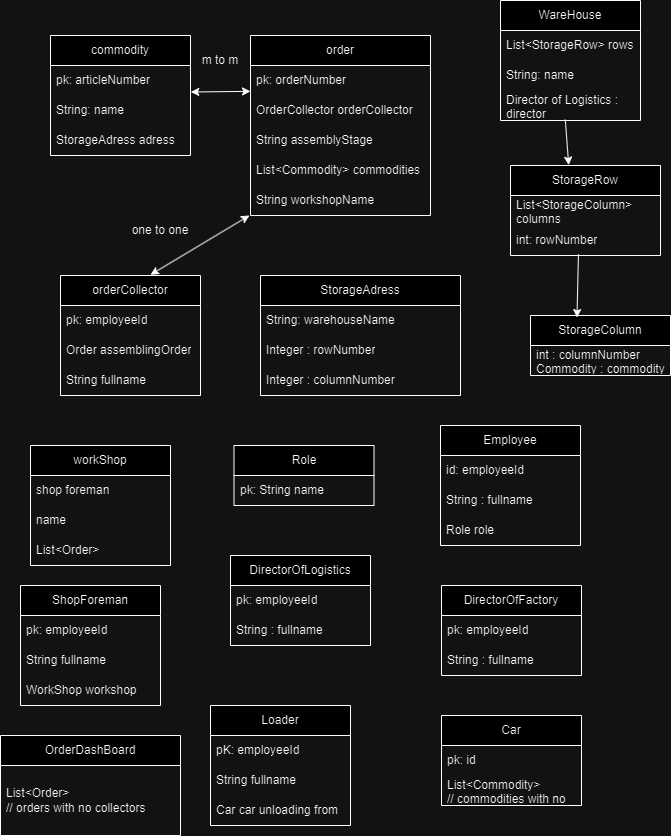

The diagram above was exported from draw.io. Its source (the exported page's mxGraphModel, read from the mxfile embedded in the PNG):
<mxGraphModel dx="1434" dy="738" grid="1" gridSize="10" guides="1" tooltips="1" connect="1" arrows="1" fold="1" page="1" pageScale="1" pageWidth="827" pageHeight="1169" math="0" shadow="0">
  <root>
    <mxCell id="0" />
    <mxCell id="1" parent="0" />
    <object label="commodity" wdfwdf="" dsf="" id="NpOcRpUcxsEzSsWE1pgx-1">
      <mxCell style="swimlane;fontStyle=0;childLayout=stackLayout;horizontal=1;startSize=30;horizontalStack=0;resizeParent=1;resizeParentMax=0;resizeLast=0;collapsible=1;marginBottom=0;whiteSpace=wrap;html=1;" vertex="1" parent="1">
        <mxGeometry x="90" y="140" width="140" height="120" as="geometry">
          <mxRectangle x="90" y="140" width="100" height="30" as="alternateBounds" />
        </mxGeometry>
      </mxCell>
    </object>
    <mxCell id="NpOcRpUcxsEzSsWE1pgx-2" value="pk: articleNumber" style="text;strokeColor=none;fillColor=none;align=left;verticalAlign=middle;spacingLeft=4;spacingRight=4;overflow=hidden;points=[[0,0.5],[1,0.5]];portConstraint=eastwest;rotatable=0;whiteSpace=wrap;html=1;" vertex="1" parent="NpOcRpUcxsEzSsWE1pgx-1">
      <mxGeometry y="30" width="140" height="30" as="geometry" />
    </mxCell>
    <mxCell id="NpOcRpUcxsEzSsWE1pgx-3" value="String: name" style="text;strokeColor=none;fillColor=none;align=left;verticalAlign=middle;spacingLeft=4;spacingRight=4;overflow=hidden;points=[[0,0.5],[1,0.5]];portConstraint=eastwest;rotatable=0;whiteSpace=wrap;html=1;" vertex="1" parent="NpOcRpUcxsEzSsWE1pgx-1">
      <mxGeometry y="60" width="140" height="30" as="geometry" />
    </mxCell>
    <mxCell id="NpOcRpUcxsEzSsWE1pgx-46" value="StorageAdress adress" style="text;strokeColor=none;fillColor=none;align=left;verticalAlign=middle;spacingLeft=4;spacingRight=4;overflow=hidden;points=[[0,0.5],[1,0.5]];portConstraint=eastwest;rotatable=0;whiteSpace=wrap;html=1;" vertex="1" parent="NpOcRpUcxsEzSsWE1pgx-1">
      <mxGeometry y="90" width="140" height="30" as="geometry" />
    </mxCell>
    <mxCell id="NpOcRpUcxsEzSsWE1pgx-5" value="order" style="swimlane;fontStyle=0;childLayout=stackLayout;horizontal=1;startSize=30;horizontalStack=0;resizeParent=1;resizeParentMax=0;resizeLast=0;collapsible=1;marginBottom=0;whiteSpace=wrap;html=1;" vertex="1" parent="1">
      <mxGeometry x="290" y="140" width="180" height="180" as="geometry" />
    </mxCell>
    <mxCell id="NpOcRpUcxsEzSsWE1pgx-6" value="pk: orderNumber" style="text;strokeColor=none;fillColor=none;align=left;verticalAlign=middle;spacingLeft=4;spacingRight=4;overflow=hidden;points=[[0,0.5],[1,0.5]];portConstraint=eastwest;rotatable=0;whiteSpace=wrap;html=1;" vertex="1" parent="NpOcRpUcxsEzSsWE1pgx-5">
      <mxGeometry y="30" width="180" height="30" as="geometry" />
    </mxCell>
    <mxCell id="NpOcRpUcxsEzSsWE1pgx-43" value="OrderCollector orderCollector" style="text;strokeColor=none;fillColor=none;align=left;verticalAlign=middle;spacingLeft=4;spacingRight=4;overflow=hidden;points=[[0,0.5],[1,0.5]];portConstraint=eastwest;rotatable=0;whiteSpace=wrap;html=1;" vertex="1" parent="NpOcRpUcxsEzSsWE1pgx-5">
      <mxGeometry y="60" width="180" height="30" as="geometry" />
    </mxCell>
    <mxCell id="NpOcRpUcxsEzSsWE1pgx-44" value="String assemblyStage" style="text;strokeColor=none;fillColor=none;align=left;verticalAlign=middle;spacingLeft=4;spacingRight=4;overflow=hidden;points=[[0,0.5],[1,0.5]];portConstraint=eastwest;rotatable=0;whiteSpace=wrap;html=1;" vertex="1" parent="NpOcRpUcxsEzSsWE1pgx-5">
      <mxGeometry y="90" width="180" height="30" as="geometry" />
    </mxCell>
    <mxCell id="NpOcRpUcxsEzSsWE1pgx-45" value="List&amp;lt;Commodity&amp;gt; commodities" style="text;strokeColor=none;fillColor=none;align=left;verticalAlign=middle;spacingLeft=4;spacingRight=4;overflow=hidden;points=[[0,0.5],[1,0.5]];portConstraint=eastwest;rotatable=0;whiteSpace=wrap;html=1;" vertex="1" parent="NpOcRpUcxsEzSsWE1pgx-5">
      <mxGeometry y="120" width="180" height="30" as="geometry" />
    </mxCell>
    <mxCell id="NpOcRpUcxsEzSsWE1pgx-67" value="String workshopName" style="text;strokeColor=none;fillColor=none;align=left;verticalAlign=middle;spacingLeft=4;spacingRight=4;overflow=hidden;points=[[0,0.5],[1,0.5]];portConstraint=eastwest;rotatable=0;whiteSpace=wrap;html=1;" vertex="1" parent="NpOcRpUcxsEzSsWE1pgx-5">
      <mxGeometry y="150" width="180" height="30" as="geometry" />
    </mxCell>
    <mxCell id="NpOcRpUcxsEzSsWE1pgx-33" value="m to m" style="text;html=1;align=center;verticalAlign=middle;whiteSpace=wrap;rounded=0;" vertex="1" parent="1">
      <mxGeometry x="230" y="150" width="60" height="30" as="geometry" />
    </mxCell>
    <mxCell id="NpOcRpUcxsEzSsWE1pgx-34" value="orderCollector" style="swimlane;fontStyle=0;childLayout=stackLayout;horizontal=1;startSize=30;horizontalStack=0;resizeParent=1;resizeParentMax=0;resizeLast=0;collapsible=1;marginBottom=0;whiteSpace=wrap;html=1;" vertex="1" parent="1">
      <mxGeometry x="100" y="380" width="140" height="120" as="geometry" />
    </mxCell>
    <mxCell id="NpOcRpUcxsEzSsWE1pgx-35" value="pk: employeeId" style="text;strokeColor=none;fillColor=none;align=left;verticalAlign=middle;spacingLeft=4;spacingRight=4;overflow=hidden;points=[[0,0.5],[1,0.5]];portConstraint=eastwest;rotatable=0;whiteSpace=wrap;html=1;" vertex="1" parent="NpOcRpUcxsEzSsWE1pgx-34">
      <mxGeometry y="30" width="140" height="30" as="geometry" />
    </mxCell>
    <mxCell id="NpOcRpUcxsEzSsWE1pgx-36" value="Order assemblingOrder" style="text;strokeColor=none;fillColor=none;align=left;verticalAlign=middle;spacingLeft=4;spacingRight=4;overflow=hidden;points=[[0,0.5],[1,0.5]];portConstraint=eastwest;rotatable=0;whiteSpace=wrap;html=1;" vertex="1" parent="NpOcRpUcxsEzSsWE1pgx-34">
      <mxGeometry y="60" width="140" height="30" as="geometry" />
    </mxCell>
    <mxCell id="NpOcRpUcxsEzSsWE1pgx-37" value="String fullname" style="text;strokeColor=none;fillColor=none;align=left;verticalAlign=middle;spacingLeft=4;spacingRight=4;overflow=hidden;points=[[0,0.5],[1,0.5]];portConstraint=eastwest;rotatable=0;whiteSpace=wrap;html=1;" vertex="1" parent="NpOcRpUcxsEzSsWE1pgx-34">
      <mxGeometry y="90" width="140" height="30" as="geometry" />
    </mxCell>
    <mxCell id="NpOcRpUcxsEzSsWE1pgx-38" value="" style="endArrow=classic;startArrow=classic;html=1;rounded=0;exitX=1.002;exitY=0.884;exitDx=0;exitDy=0;exitPerimeter=0;entryX=0;entryY=0.861;entryDx=0;entryDy=0;entryPerimeter=0;" edge="1" parent="1" source="NpOcRpUcxsEzSsWE1pgx-2" target="NpOcRpUcxsEzSsWE1pgx-6">
      <mxGeometry width="50" height="50" relative="1" as="geometry">
        <mxPoint x="340" y="320" as="sourcePoint" />
        <mxPoint x="390" y="270" as="targetPoint" />
      </mxGeometry>
    </mxCell>
    <mxCell id="NpOcRpUcxsEzSsWE1pgx-40" value="" style="endArrow=classic;startArrow=classic;html=1;rounded=0;exitX=0.643;exitY=-0.006;exitDx=0;exitDy=0;exitPerimeter=0;entryX=-0.006;entryY=0.999;entryDx=0;entryDy=0;entryPerimeter=0;" edge="1" parent="1" source="NpOcRpUcxsEzSsWE1pgx-34" target="NpOcRpUcxsEzSsWE1pgx-67">
      <mxGeometry width="50" height="50" relative="1" as="geometry">
        <mxPoint x="340" y="320" as="sourcePoint" />
        <mxPoint x="300" y="350" as="targetPoint" />
      </mxGeometry>
    </mxCell>
    <mxCell id="NpOcRpUcxsEzSsWE1pgx-42" value="one to one" style="text;html=1;align=center;verticalAlign=middle;whiteSpace=wrap;rounded=0;" vertex="1" parent="1">
      <mxGeometry x="170" y="320" width="60" height="30" as="geometry" />
    </mxCell>
    <mxCell id="NpOcRpUcxsEzSsWE1pgx-47" value="WareHouse" style="swimlane;fontStyle=0;childLayout=stackLayout;horizontal=1;startSize=30;horizontalStack=0;resizeParent=1;resizeParentMax=0;resizeLast=0;collapsible=1;marginBottom=0;whiteSpace=wrap;html=1;" vertex="1" parent="1">
      <mxGeometry x="540" y="105" width="140" height="120" as="geometry" />
    </mxCell>
    <mxCell id="NpOcRpUcxsEzSsWE1pgx-48" value="List&amp;lt;StorageRow&amp;gt; rows" style="text;strokeColor=none;fillColor=none;align=left;verticalAlign=middle;spacingLeft=4;spacingRight=4;overflow=hidden;points=[[0,0.5],[1,0.5]];portConstraint=eastwest;rotatable=0;whiteSpace=wrap;html=1;" vertex="1" parent="NpOcRpUcxsEzSsWE1pgx-47">
      <mxGeometry y="30" width="140" height="30" as="geometry" />
    </mxCell>
    <mxCell id="NpOcRpUcxsEzSsWE1pgx-49" value="String: name" style="text;strokeColor=none;fillColor=none;align=left;verticalAlign=middle;spacingLeft=4;spacingRight=4;overflow=hidden;points=[[0,0.5],[1,0.5]];portConstraint=eastwest;rotatable=0;whiteSpace=wrap;html=1;" vertex="1" parent="NpOcRpUcxsEzSsWE1pgx-47">
      <mxGeometry y="60" width="140" height="30" as="geometry" />
    </mxCell>
    <mxCell id="NpOcRpUcxsEzSsWE1pgx-72" value="Director of Logistics : director" style="text;strokeColor=none;fillColor=none;align=left;verticalAlign=middle;spacingLeft=4;spacingRight=4;overflow=hidden;points=[[0,0.5],[1,0.5]];portConstraint=eastwest;rotatable=0;whiteSpace=wrap;html=1;" vertex="1" parent="NpOcRpUcxsEzSsWE1pgx-47">
      <mxGeometry y="90" width="140" height="30" as="geometry" />
    </mxCell>
    <mxCell id="NpOcRpUcxsEzSsWE1pgx-51" value="StorageRow" style="swimlane;fontStyle=0;childLayout=stackLayout;horizontal=1;startSize=30;horizontalStack=0;resizeParent=1;resizeParentMax=0;resizeLast=0;collapsible=1;marginBottom=0;whiteSpace=wrap;html=1;" vertex="1" parent="1">
      <mxGeometry x="550" y="270" width="150" height="90" as="geometry" />
    </mxCell>
    <mxCell id="NpOcRpUcxsEzSsWE1pgx-52" value="List&amp;lt;StorageColumn&amp;gt; columns" style="text;strokeColor=none;fillColor=none;align=left;verticalAlign=middle;spacingLeft=4;spacingRight=4;overflow=hidden;points=[[0,0.5],[1,0.5]];portConstraint=eastwest;rotatable=0;whiteSpace=wrap;html=1;" vertex="1" parent="NpOcRpUcxsEzSsWE1pgx-51">
      <mxGeometry y="30" width="150" height="30" as="geometry" />
    </mxCell>
    <mxCell id="NpOcRpUcxsEzSsWE1pgx-62" value="int: rowNumber" style="text;strokeColor=none;fillColor=none;align=left;verticalAlign=middle;spacingLeft=4;spacingRight=4;overflow=hidden;points=[[0,0.5],[1,0.5]];portConstraint=eastwest;rotatable=0;whiteSpace=wrap;html=1;" vertex="1" parent="NpOcRpUcxsEzSsWE1pgx-51">
      <mxGeometry y="60" width="150" height="30" as="geometry" />
    </mxCell>
    <mxCell id="NpOcRpUcxsEzSsWE1pgx-55" value="StorageColumn" style="swimlane;fontStyle=0;childLayout=stackLayout;horizontal=1;startSize=30;horizontalStack=0;resizeParent=1;resizeParentMax=0;resizeLast=0;collapsible=1;marginBottom=0;whiteSpace=wrap;html=1;" vertex="1" parent="1">
      <mxGeometry x="570" y="420" width="140" height="60" as="geometry" />
    </mxCell>
    <mxCell id="NpOcRpUcxsEzSsWE1pgx-56" value="int : columnNumber&lt;br&gt;Commodity : commodity" style="text;strokeColor=none;fillColor=none;align=left;verticalAlign=middle;spacingLeft=4;spacingRight=4;overflow=hidden;points=[[0,0.5],[1,0.5]];portConstraint=eastwest;rotatable=0;whiteSpace=wrap;html=1;" vertex="1" parent="NpOcRpUcxsEzSsWE1pgx-55">
      <mxGeometry y="30" width="140" height="30" as="geometry" />
    </mxCell>
    <mxCell id="NpOcRpUcxsEzSsWE1pgx-57" value="StorageAdress" style="swimlane;fontStyle=0;childLayout=stackLayout;horizontal=1;startSize=30;horizontalStack=0;resizeParent=1;resizeParentMax=0;resizeLast=0;collapsible=1;marginBottom=0;whiteSpace=wrap;html=1;" vertex="1" parent="1">
      <mxGeometry x="300" y="380" width="200" height="120" as="geometry" />
    </mxCell>
    <mxCell id="NpOcRpUcxsEzSsWE1pgx-58" value="String: warehouseName&lt;br&gt;" style="text;strokeColor=none;fillColor=none;align=left;verticalAlign=middle;spacingLeft=4;spacingRight=4;overflow=hidden;points=[[0,0.5],[1,0.5]];portConstraint=eastwest;rotatable=0;whiteSpace=wrap;html=1;" vertex="1" parent="NpOcRpUcxsEzSsWE1pgx-57">
      <mxGeometry y="30" width="200" height="30" as="geometry" />
    </mxCell>
    <mxCell id="NpOcRpUcxsEzSsWE1pgx-61" value="Integer : rowNumber" style="text;strokeColor=none;fillColor=none;align=left;verticalAlign=middle;spacingLeft=4;spacingRight=4;overflow=hidden;points=[[0,0.5],[1,0.5]];portConstraint=eastwest;rotatable=0;whiteSpace=wrap;html=1;" vertex="1" parent="NpOcRpUcxsEzSsWE1pgx-57">
      <mxGeometry y="60" width="200" height="30" as="geometry" />
    </mxCell>
    <mxCell id="NpOcRpUcxsEzSsWE1pgx-64" value="Integer : columnNumber" style="text;strokeColor=none;fillColor=none;align=left;verticalAlign=middle;spacingLeft=4;spacingRight=4;overflow=hidden;points=[[0,0.5],[1,0.5]];portConstraint=eastwest;rotatable=0;whiteSpace=wrap;html=1;" vertex="1" parent="NpOcRpUcxsEzSsWE1pgx-57">
      <mxGeometry y="90" width="200" height="30" as="geometry" />
    </mxCell>
    <mxCell id="NpOcRpUcxsEzSsWE1pgx-65" value="" style="endArrow=classic;html=1;rounded=0;entryX=0.388;entryY=-0.004;entryDx=0;entryDy=0;entryPerimeter=0;exitX=0.463;exitY=0.97;exitDx=0;exitDy=0;exitPerimeter=0;" edge="1" parent="1" source="NpOcRpUcxsEzSsWE1pgx-72" target="NpOcRpUcxsEzSsWE1pgx-51">
      <mxGeometry width="50" height="50" relative="1" as="geometry">
        <mxPoint x="330" y="390" as="sourcePoint" />
        <mxPoint x="380" y="340" as="targetPoint" />
      </mxGeometry>
    </mxCell>
    <mxCell id="NpOcRpUcxsEzSsWE1pgx-66" value="" style="endArrow=classic;html=1;rounded=0;entryX=0.332;entryY=0.034;entryDx=0;entryDy=0;entryPerimeter=0;exitX=0.453;exitY=0.953;exitDx=0;exitDy=0;exitPerimeter=0;" edge="1" parent="1" source="NpOcRpUcxsEzSsWE1pgx-62" target="NpOcRpUcxsEzSsWE1pgx-55">
      <mxGeometry width="50" height="50" relative="1" as="geometry">
        <mxPoint x="620" y="240" as="sourcePoint" />
        <mxPoint x="618" y="280" as="targetPoint" />
      </mxGeometry>
    </mxCell>
    <mxCell id="NpOcRpUcxsEzSsWE1pgx-68" value="workShop" style="swimlane;fontStyle=0;childLayout=stackLayout;horizontal=1;startSize=30;horizontalStack=0;resizeParent=1;resizeParentMax=0;resizeLast=0;collapsible=1;marginBottom=0;whiteSpace=wrap;html=1;" vertex="1" parent="1">
      <mxGeometry x="70" y="550" width="140" height="120" as="geometry" />
    </mxCell>
    <mxCell id="NpOcRpUcxsEzSsWE1pgx-69" value="shop foreman" style="text;strokeColor=none;fillColor=none;align=left;verticalAlign=middle;spacingLeft=4;spacingRight=4;overflow=hidden;points=[[0,0.5],[1,0.5]];portConstraint=eastwest;rotatable=0;whiteSpace=wrap;html=1;" vertex="1" parent="NpOcRpUcxsEzSsWE1pgx-68">
      <mxGeometry y="30" width="140" height="30" as="geometry" />
    </mxCell>
    <mxCell id="NpOcRpUcxsEzSsWE1pgx-70" value="name" style="text;strokeColor=none;fillColor=none;align=left;verticalAlign=middle;spacingLeft=4;spacingRight=4;overflow=hidden;points=[[0,0.5],[1,0.5]];portConstraint=eastwest;rotatable=0;whiteSpace=wrap;html=1;" vertex="1" parent="NpOcRpUcxsEzSsWE1pgx-68">
      <mxGeometry y="60" width="140" height="30" as="geometry" />
    </mxCell>
    <mxCell id="NpOcRpUcxsEzSsWE1pgx-71" value="List&amp;lt;Order&amp;gt;" style="text;strokeColor=none;fillColor=none;align=left;verticalAlign=middle;spacingLeft=4;spacingRight=4;overflow=hidden;points=[[0,0.5],[1,0.5]];portConstraint=eastwest;rotatable=0;whiteSpace=wrap;html=1;" vertex="1" parent="NpOcRpUcxsEzSsWE1pgx-68">
      <mxGeometry y="90" width="140" height="30" as="geometry" />
    </mxCell>
    <mxCell id="NpOcRpUcxsEzSsWE1pgx-73" value="Role" style="swimlane;fontStyle=0;childLayout=stackLayout;horizontal=1;startSize=30;horizontalStack=0;resizeParent=1;resizeParentMax=0;resizeLast=0;collapsible=1;marginBottom=0;whiteSpace=wrap;html=1;" vertex="1" parent="1">
      <mxGeometry x="273.5" y="550" width="140" height="60" as="geometry" />
    </mxCell>
    <mxCell id="NpOcRpUcxsEzSsWE1pgx-74" value="pk: String name" style="text;strokeColor=none;fillColor=none;align=left;verticalAlign=middle;spacingLeft=4;spacingRight=4;overflow=hidden;points=[[0,0.5],[1,0.5]];portConstraint=eastwest;rotatable=0;whiteSpace=wrap;html=1;" vertex="1" parent="NpOcRpUcxsEzSsWE1pgx-73">
      <mxGeometry y="30" width="140" height="30" as="geometry" />
    </mxCell>
    <mxCell id="NpOcRpUcxsEzSsWE1pgx-81" value="Employee" style="swimlane;fontStyle=0;childLayout=stackLayout;horizontal=1;startSize=30;horizontalStack=0;resizeParent=1;resizeParentMax=0;resizeLast=0;collapsible=1;marginBottom=0;whiteSpace=wrap;html=1;" vertex="1" parent="1">
      <mxGeometry x="480" y="530" width="140" height="120" as="geometry" />
    </mxCell>
    <mxCell id="NpOcRpUcxsEzSsWE1pgx-82" value="id: employeeId" style="text;strokeColor=none;fillColor=none;align=left;verticalAlign=middle;spacingLeft=4;spacingRight=4;overflow=hidden;points=[[0,0.5],[1,0.5]];portConstraint=eastwest;rotatable=0;whiteSpace=wrap;html=1;" vertex="1" parent="NpOcRpUcxsEzSsWE1pgx-81">
      <mxGeometry y="30" width="140" height="30" as="geometry" />
    </mxCell>
    <mxCell id="NpOcRpUcxsEzSsWE1pgx-83" value="String : fullname" style="text;strokeColor=none;fillColor=none;align=left;verticalAlign=middle;spacingLeft=4;spacingRight=4;overflow=hidden;points=[[0,0.5],[1,0.5]];portConstraint=eastwest;rotatable=0;whiteSpace=wrap;html=1;" vertex="1" parent="NpOcRpUcxsEzSsWE1pgx-81">
      <mxGeometry y="60" width="140" height="30" as="geometry" />
    </mxCell>
    <mxCell id="NpOcRpUcxsEzSsWE1pgx-85" value="Role role" style="text;strokeColor=none;fillColor=none;align=left;verticalAlign=middle;spacingLeft=4;spacingRight=4;overflow=hidden;points=[[0,0.5],[1,0.5]];portConstraint=eastwest;rotatable=0;whiteSpace=wrap;html=1;" vertex="1" parent="NpOcRpUcxsEzSsWE1pgx-81">
      <mxGeometry y="90" width="140" height="30" as="geometry" />
    </mxCell>
    <mxCell id="NpOcRpUcxsEzSsWE1pgx-86" value="ShopForeman" style="swimlane;fontStyle=0;childLayout=stackLayout;horizontal=1;startSize=30;horizontalStack=0;resizeParent=1;resizeParentMax=0;resizeLast=0;collapsible=1;marginBottom=0;whiteSpace=wrap;html=1;" vertex="1" parent="1">
      <mxGeometry x="60" y="690" width="140" height="120" as="geometry" />
    </mxCell>
    <mxCell id="NpOcRpUcxsEzSsWE1pgx-87" value="pk: employeeId" style="text;strokeColor=none;fillColor=none;align=left;verticalAlign=middle;spacingLeft=4;spacingRight=4;overflow=hidden;points=[[0,0.5],[1,0.5]];portConstraint=eastwest;rotatable=0;whiteSpace=wrap;html=1;" vertex="1" parent="NpOcRpUcxsEzSsWE1pgx-86">
      <mxGeometry y="30" width="140" height="30" as="geometry" />
    </mxCell>
    <mxCell id="NpOcRpUcxsEzSsWE1pgx-88" value="String fullname" style="text;strokeColor=none;fillColor=none;align=left;verticalAlign=middle;spacingLeft=4;spacingRight=4;overflow=hidden;points=[[0,0.5],[1,0.5]];portConstraint=eastwest;rotatable=0;whiteSpace=wrap;html=1;" vertex="1" parent="NpOcRpUcxsEzSsWE1pgx-86">
      <mxGeometry y="60" width="140" height="30" as="geometry" />
    </mxCell>
    <mxCell id="NpOcRpUcxsEzSsWE1pgx-93" value="WorkShop workshop" style="text;strokeColor=none;fillColor=none;align=left;verticalAlign=middle;spacingLeft=4;spacingRight=4;overflow=hidden;points=[[0,0.5],[1,0.5]];portConstraint=eastwest;rotatable=0;whiteSpace=wrap;html=1;" vertex="1" parent="NpOcRpUcxsEzSsWE1pgx-86">
      <mxGeometry y="90" width="140" height="30" as="geometry" />
    </mxCell>
    <mxCell id="NpOcRpUcxsEzSsWE1pgx-94" value="DirectorOfLogistics&lt;br&gt;" style="swimlane;fontStyle=0;childLayout=stackLayout;horizontal=1;startSize=30;horizontalStack=0;resizeParent=1;resizeParentMax=0;resizeLast=0;collapsible=1;marginBottom=0;whiteSpace=wrap;html=1;" vertex="1" parent="1">
      <mxGeometry x="270" y="660" width="140" height="90" as="geometry" />
    </mxCell>
    <mxCell id="NpOcRpUcxsEzSsWE1pgx-95" value="pk: employeeId" style="text;strokeColor=none;fillColor=none;align=left;verticalAlign=middle;spacingLeft=4;spacingRight=4;overflow=hidden;points=[[0,0.5],[1,0.5]];portConstraint=eastwest;rotatable=0;whiteSpace=wrap;html=1;" vertex="1" parent="NpOcRpUcxsEzSsWE1pgx-94">
      <mxGeometry y="30" width="140" height="30" as="geometry" />
    </mxCell>
    <mxCell id="NpOcRpUcxsEzSsWE1pgx-96" value="String : fullname" style="text;strokeColor=none;fillColor=none;align=left;verticalAlign=middle;spacingLeft=4;spacingRight=4;overflow=hidden;points=[[0,0.5],[1,0.5]];portConstraint=eastwest;rotatable=0;whiteSpace=wrap;html=1;" vertex="1" parent="NpOcRpUcxsEzSsWE1pgx-94">
      <mxGeometry y="60" width="140" height="30" as="geometry" />
    </mxCell>
    <mxCell id="NpOcRpUcxsEzSsWE1pgx-98" value="DirectorOfFactory" style="swimlane;fontStyle=0;childLayout=stackLayout;horizontal=1;startSize=30;horizontalStack=0;resizeParent=1;resizeParentMax=0;resizeLast=0;collapsible=1;marginBottom=0;whiteSpace=wrap;html=1;" vertex="1" parent="1">
      <mxGeometry x="481" y="690" width="140" height="90" as="geometry" />
    </mxCell>
    <mxCell id="NpOcRpUcxsEzSsWE1pgx-99" value="pk: employeeId" style="text;strokeColor=none;fillColor=none;align=left;verticalAlign=middle;spacingLeft=4;spacingRight=4;overflow=hidden;points=[[0,0.5],[1,0.5]];portConstraint=eastwest;rotatable=0;whiteSpace=wrap;html=1;" vertex="1" parent="NpOcRpUcxsEzSsWE1pgx-98">
      <mxGeometry y="30" width="140" height="30" as="geometry" />
    </mxCell>
    <mxCell id="NpOcRpUcxsEzSsWE1pgx-100" value="String : fullname" style="text;strokeColor=none;fillColor=none;align=left;verticalAlign=middle;spacingLeft=4;spacingRight=4;overflow=hidden;points=[[0,0.5],[1,0.5]];portConstraint=eastwest;rotatable=0;whiteSpace=wrap;html=1;" vertex="1" parent="NpOcRpUcxsEzSsWE1pgx-98">
      <mxGeometry y="60" width="140" height="30" as="geometry" />
    </mxCell>
    <mxCell id="NpOcRpUcxsEzSsWE1pgx-102" value="Loader" style="swimlane;fontStyle=0;childLayout=stackLayout;horizontal=1;startSize=30;horizontalStack=0;resizeParent=1;resizeParentMax=0;resizeLast=0;collapsible=1;marginBottom=0;whiteSpace=wrap;html=1;" vertex="1" parent="1">
      <mxGeometry x="250" y="810" width="140" height="120" as="geometry" />
    </mxCell>
    <mxCell id="NpOcRpUcxsEzSsWE1pgx-103" value="pK: employeeId" style="text;strokeColor=none;fillColor=none;align=left;verticalAlign=middle;spacingLeft=4;spacingRight=4;overflow=hidden;points=[[0,0.5],[1,0.5]];portConstraint=eastwest;rotatable=0;whiteSpace=wrap;html=1;" vertex="1" parent="NpOcRpUcxsEzSsWE1pgx-102">
      <mxGeometry y="30" width="140" height="30" as="geometry" />
    </mxCell>
    <mxCell id="NpOcRpUcxsEzSsWE1pgx-104" value="String fullname" style="text;strokeColor=none;fillColor=none;align=left;verticalAlign=middle;spacingLeft=4;spacingRight=4;overflow=hidden;points=[[0,0.5],[1,0.5]];portConstraint=eastwest;rotatable=0;whiteSpace=wrap;html=1;" vertex="1" parent="NpOcRpUcxsEzSsWE1pgx-102">
      <mxGeometry y="60" width="140" height="30" as="geometry" />
    </mxCell>
    <mxCell id="NpOcRpUcxsEzSsWE1pgx-105" value="Car car unloading from" style="text;strokeColor=none;fillColor=none;align=left;verticalAlign=middle;spacingLeft=4;spacingRight=4;overflow=hidden;points=[[0,0.5],[1,0.5]];portConstraint=eastwest;rotatable=0;whiteSpace=wrap;html=1;" vertex="1" parent="NpOcRpUcxsEzSsWE1pgx-102">
      <mxGeometry y="90" width="140" height="30" as="geometry" />
    </mxCell>
    <mxCell id="NpOcRpUcxsEzSsWE1pgx-106" value="Car" style="swimlane;fontStyle=0;childLayout=stackLayout;horizontal=1;startSize=30;horizontalStack=0;resizeParent=1;resizeParentMax=0;resizeLast=0;collapsible=1;marginBottom=0;whiteSpace=wrap;html=1;" vertex="1" parent="1">
      <mxGeometry x="481" y="820" width="140" height="90" as="geometry" />
    </mxCell>
    <mxCell id="NpOcRpUcxsEzSsWE1pgx-107" value="pk: id" style="text;strokeColor=none;fillColor=none;align=left;verticalAlign=middle;spacingLeft=4;spacingRight=4;overflow=hidden;points=[[0,0.5],[1,0.5]];portConstraint=eastwest;rotatable=0;whiteSpace=wrap;html=1;" vertex="1" parent="NpOcRpUcxsEzSsWE1pgx-106">
      <mxGeometry y="30" width="140" height="30" as="geometry" />
    </mxCell>
    <mxCell id="NpOcRpUcxsEzSsWE1pgx-108" value="List&amp;lt;Commodity&amp;gt;&lt;br&gt;// commodities with no adress" style="text;strokeColor=none;fillColor=none;align=left;verticalAlign=middle;spacingLeft=4;spacingRight=4;overflow=hidden;points=[[0,0.5],[1,0.5]];portConstraint=eastwest;rotatable=0;whiteSpace=wrap;html=1;" vertex="1" parent="NpOcRpUcxsEzSsWE1pgx-106">
      <mxGeometry y="60" width="140" height="30" as="geometry" />
    </mxCell>
    <mxCell id="NpOcRpUcxsEzSsWE1pgx-110" value="OrderDashBoard" style="swimlane;fontStyle=0;childLayout=stackLayout;horizontal=1;startSize=30;horizontalStack=0;resizeParent=1;resizeParentMax=0;resizeLast=0;collapsible=1;marginBottom=0;whiteSpace=wrap;html=1;" vertex="1" parent="1">
      <mxGeometry x="40" y="840" width="180" height="100" as="geometry" />
    </mxCell>
    <mxCell id="NpOcRpUcxsEzSsWE1pgx-111" value="List&amp;lt;Order&amp;gt;&lt;br&gt;// orders with no collectors" style="text;strokeColor=none;fillColor=none;align=left;verticalAlign=middle;spacingLeft=4;spacingRight=4;overflow=hidden;points=[[0,0.5],[1,0.5]];portConstraint=eastwest;rotatable=0;whiteSpace=wrap;html=1;" vertex="1" parent="NpOcRpUcxsEzSsWE1pgx-110">
      <mxGeometry y="30" width="180" height="70" as="geometry" />
    </mxCell>
  </root>
</mxGraphModel>